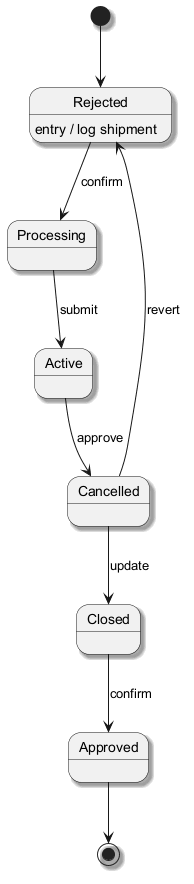

The diagram above was rendered by PlantUML. Its source (embedded in the PNG):
@startuml
skinparam backgroundColor #FFFFFF
skinparam classBackgroundColor #E8F4FA
skinparam classBorderColor #2C7DA0
skinparam shadowing true
[*] --> Rejected
Rejected --> Processing : confirm
Rejected : entry / log shipment
Processing --> Active : submit
Active --> Cancelled : approve
Cancelled --> Closed : update
Closed --> Approved : confirm
Cancelled --> Rejected : revert
Approved --> [*]
@enduml